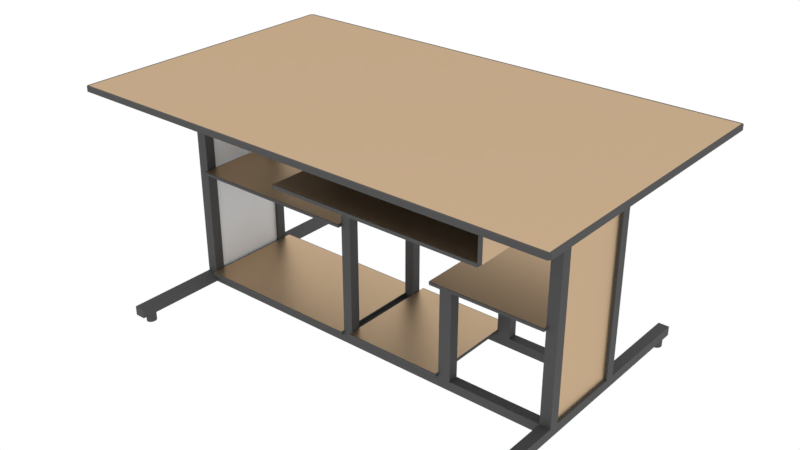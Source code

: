 # Source: table.blend  (saved by Blender 2.80.75; exported with 4.5.12 LTS)
import bpy
from mathutils import Matrix  # noqa: F401  (used for matrix-valued properties, if any)

bpy.ops.wm.read_factory_settings(use_empty=True)
scene = bpy.context.scene
scene.name = 'Scene'

# ---- collections
col_collection_1 = bpy.data.collections.new('Collection 1'); scene.collection.children.link(col_collection_1)

# ---- materials (node trees are filled in below, after node groups)
mat_table1 = bpy.data.materials.new('Table1')
mat_table1.alpha_threshold = 0.0
mat_table1.diffuse_color = (0.1734, 0.1734, 0.1734, 1.0)
mat_table1.roughness = 0.5
mat_table1_3 = bpy.data.materials.new('Table1_3')
mat_table1_3.alpha_threshold = 0.0
mat_table1_3.roughness = 0.5
mat_table1_2 = bpy.data.materials.new('Table1_2')
mat_table1_2.alpha_threshold = 0.0
mat_table1_2.diffuse_color = (0.8, 0.6824, 0.4374, 1.0)
mat_table1_2.roughness = 0.5

# ---- material node trees
mat_table1.use_nodes = True; mat_table1.node_tree.nodes.clear()
_N = mat_table1.node_tree.nodes; _L = mat_table1.node_tree.links
n0 = _N.new('ShaderNodeOutputMaterial'); n0.name = 'Material Output'; n0.location = (300, 300)
n1 = _N.new('ShaderNodeBsdfAnisotropic'); n1.name = 'Glossy BSDF'; n1.location = (10, 300)
n1.distribution = 'GGX'
n1.inputs[0].default_value = (0.1523, 0.1523, 0.1523, 1.0)
n1.inputs[1].default_value = 0.8303
_L.new(n1.outputs[0], n0.inputs[0])
n0.is_active_output = True
mat_table1_3.use_nodes = True; mat_table1_3.node_tree.nodes.clear()
_N = mat_table1_3.node_tree.nodes; _L = mat_table1_3.node_tree.links
n0 = _N.new('ShaderNodeOutputMaterial'); n0.name = 'Material Output'; n0.location = (300, 300)
n1 = _N.new('ShaderNodeBsdfDiffuse'); n1.name = 'Diffuse BSDF'; n1.location = (10, 300)
_L.new(n1.outputs[0], n0.inputs[0])
n0.is_active_output = True
mat_table1_2.use_nodes = True; mat_table1_2.node_tree.nodes.clear()
_N = mat_table1_2.node_tree.nodes; _L = mat_table1_2.node_tree.links
n0 = _N.new('ShaderNodeOutputMaterial'); n0.name = 'Material Output'; n0.location = (300, 300)
n1 = _N.new('ShaderNodeBsdfAnisotropic'); n1.name = 'Glossy BSDF'; n1.location = (10, 300)
n1.distribution = 'GGX'
n1.inputs[0].default_value = (0.6152, 0.4409, 0.2792, 1.0)
n1.inputs[1].default_value = 0.4264
_L.new(n1.outputs[0], n0.inputs[0])
n0.is_active_output = True

# ---- world
world_world = bpy.data.worlds.new('World'); scene.world = world_world
world_world.color = (1.0, 1.0, 1.0)
world_world.use_sun_shadow = False
world_world.sun_shadow_jitter_overblur = 0.0
world_world.cycles.sampling_method = 'MANUAL'

# ---- meshes
me_cube_337 = bpy.data.meshes.new('Cube.337')
me_cube_337.from_pydata([(-75.53, -0.1207, 2.017), (-75.53, -0.1207, 4.017), (-75.53, 2.423, 2.017), (-75.53, 2.423, 4.017), (-73.53, -0.1207, 2.017), (-73.53, -0.1207, 4.017), (-73.53, 2.423, 2.017), (-73.53, 2.423, 4.017), (-1.693, -0.1207, 2.017), (-1.693, -0.1207, 4.017), (-1.693, 2.423, 2.017), (-1.693, 2.423, 4.017), (0.3072, -0.1207, 2.017), (0.3072, -0.1207, 4.017), (0.3072, 2.423, 2.017), (0.3072, 2.423, 4.017), (-75.53, 0.6854, 4.017), (-75.53, 0.7751, 4.017), (-75.53, 0.7751, 2.017), (-75.53, 0.6854, 2.017), (-73.53, 0.7751, 4.017), (-73.53, 0.6854, 4.017), (-73.53, 0.6854, 2.017), (-73.53, 0.7751, 2.017), (-75.53, 1.447, 4.017), (-75.53, 1.532, 4.017), (-73.53, 1.447, 2.017), (-73.53, 1.532, 2.017), (-75.53, 1.532, 2.017), (-75.53, 1.447, 2.017), (-73.53, 1.532, 4.017), (-73.53, 1.447, 4.017), (-1.693, 1.532, 4.017), (-1.693, 1.532, 2.017), (0.3072, 1.532, 4.017), (0.3072, 1.532, 2.017), (-1.693, 1.447, 2.017), (0.3072, 1.447, 4.017), (-1.693, 1.447, 4.017), (0.3072, 1.447, 2.017), (-1.693, 0.7751, 2.017), (0.3072, 0.7751, 4.017), (-1.693, 0.7751, 4.017), (0.3072, 0.7751, 2.017), (-1.693, 0.6854, 2.017), (0.3072, 0.6854, 4.017), (-1.693, 0.6854, 4.017), (0.3072, 0.6854, 2.017), (-75.53, 0.6854, 48.46), (-75.53, 0.7751, 48.46), (-73.53, 1.447, 48.46), (-73.53, 0.7751, 48.46), (-73.53, 0.6854, 48.46), (-75.53, 1.447, 48.46), (-75.53, 1.532, 48.46), (-73.53, 1.532, 48.46), (-1.693, 1.447, 48.46), (-1.693, 1.532, 48.46), (0.3072, 1.532, 48.46), (0.3072, 1.447, 48.46), (-1.693, 0.7751, 48.46), (0.3072, 0.7751, 48.46), (-1.693, 0.6854, 48.46), (0.3072, 0.6854, 48.46), (-1.136, 0.7751, 4.017), (-1.136, 1.447, 4.017), (-1.136, 0.7751, 48.46), (-1.136, 1.447, 48.46), (-0.1849, 1.447, 48.46), (-0.1849, 1.447, 4.017), (-0.1849, 0.7751, 4.017), (-0.1849, 0.7751, 48.46), (-74.06, 1.447, 4.017), (-74.06, 0.7751, 4.017), (-74.06, 1.447, 48.46), (-74.06, 0.7751, 48.46), (-75.17, 0.7751, 4.017), (-75.17, 1.447, 4.017), (-75.17, 0.7751, 48.46), (-75.17, 1.447, 48.46), (-41.29, 0.7751, 4.017), (-41.29, 0.7751, 2.017), (-41.29, 0.6854, 2.017), (-41.29, 0.6854, 4.017), (-39.47, 0.7751, 4.017), (-39.47, 0.7751, 2.017), (-39.47, 0.6854, 2.017), (-39.47, 0.6854, 4.017), (-39.47, 1.447, 2.017), (-39.47, 1.447, 4.017), (-39.47, 1.532, 4.017), (-39.47, 1.532, 2.017), (-41.29, 1.447, 4.017), (-41.29, 1.532, 4.017), (-41.29, 1.532, 2.017), (-41.29, 1.447, 2.017), (-39.47, 0.6854, 48.46), (-41.29, 0.6854, 48.46), (-41.29, 0.7751, 48.46), (-39.47, 0.7751, 48.46), (-39.47, 1.447, 48.46), (-39.47, 1.532, 48.46), (-41.29, 1.447, 48.46), (-41.29, 1.532, 48.46), (-21.0, 0.7751, 4.017), (-21.0, 0.7751, 2.017), (-21.0, 0.6854, 2.017), (-21.0, 0.6854, 4.017), (-18.72, 0.7751, 4.017), (-18.72, 0.7751, 2.017), (-18.72, 0.6854, 2.017), (-18.72, 0.6854, 4.017), (-21.0, 1.447, 2.017), (-21.0, 1.447, 4.017), (-21.0, 1.532, 4.017), (-21.0, 1.532, 2.017), (-18.52, 1.447, 2.017), (-18.52, 1.447, 4.017), (-18.52, 1.532, 4.017), (-18.52, 1.532, 2.017), (-18.72, 0.6854, 23.44), (-21.0, 0.6854, 23.44), (-21.0, 0.7751, 23.44), (-18.72, 0.7751, 23.44), (-18.52, 1.447, 23.44), (-21.0, 1.447, 23.44), (-18.52, 1.532, 23.44), (-21.0, 1.532, 23.44), (-39.47, 0.7751, 41.38), (-39.47, 0.6854, 41.38), (-41.29, 0.7751, 41.38), (-41.29, 0.6854, 41.38), (-39.47, 0.7751, 42.93), (-41.29, 0.7751, 42.93), (-41.29, 0.6854, 42.93), (-39.47, 0.6854, 42.93), (0.3072, 1.447, 41.38), (0.3072, 1.532, 41.38), (-1.693, 1.532, 41.38), (0.3072, 0.7751, 41.38), (0.3072, 0.6854, 41.38), (-1.693, 0.6854, 41.38), (-1.693, 0.7751, 41.38), (-1.693, 1.447, 41.38), (-1.136, 0.7751, 41.38), (-1.136, 1.447, 41.38), (-0.1849, 1.447, 41.38), (-0.1849, 0.7751, 41.38), (-1.693, 1.532, 42.75), (0.3072, 0.7751, 42.75), (-1.693, 1.447, 42.75), (-1.136, 1.447, 42.75), (-0.1849, 0.7751, 42.75), (0.3072, 1.447, 42.75), (0.3072, 1.532, 42.75), (0.3072, 0.6854, 42.75), (-1.693, 0.6854, 42.75), (-1.693, 0.7751, 42.75), (-1.136, 0.7751, 42.75), (-0.1849, 1.447, 42.75), (-39.47, 1.447, 41.1), (-41.29, 1.447, 41.1), (-41.29, 1.532, 41.1), (-39.47, 1.532, 41.1), (-39.47, 1.447, 42.83), (-41.29, 1.447, 42.83), (-41.29, 1.532, 42.83), (-39.47, 1.532, 42.83), (-82.35, -0.09106, 48.48), (-82.7, -0.07281, 48.48), (-82.35, -0.07281, 48.46), (-82.35, -0.09106, 49.59), (-82.35, -0.07281, 49.61), (-82.7, -0.07281, 49.59), (-82.35, 2.427, 48.48), (-82.35, 2.409, 48.46), (-82.7, 2.409, 48.48), (-82.35, 2.409, 49.61), (-82.35, 2.427, 49.59), (-82.7, 2.409, 49.59), (7.806, -0.09106, 48.48), (7.806, -0.07281, 48.46), (8.157, -0.07281, 48.48), (7.806, -0.07281, 49.61), (7.806, -0.09106, 49.59), (8.157, -0.07281, 49.59), (8.157, 2.409, 48.48), (7.806, 2.409, 48.46), (7.806, 2.427, 48.48), (7.806, 2.409, 49.61), (8.157, 2.409, 49.59), (7.806, 2.427, 49.59), (-73.33, 0.6457, 3.982), (-73.44, 0.6511, 3.982), (-73.33, 0.6511, 3.972), (-73.33, 0.6457, 4.633), (-73.33, 0.6511, 4.644), (-73.44, 0.6511, 4.633), (-73.33, 1.578, 3.982), (-73.33, 1.572, 3.972), (-73.44, 1.572, 3.982), (-73.33, 1.572, 4.644), (-73.33, 1.578, 4.633), (-73.44, 1.572, 4.633), (-41.29, 0.6457, 3.982), (-41.29, 0.6511, 3.972), (-41.18, 0.6511, 3.982), (-41.29, 0.6511, 4.644), (-41.29, 0.6457, 4.633), (-41.18, 0.6511, 4.633), (-41.18, 1.572, 3.982), (-41.29, 1.572, 3.972), (-41.29, 1.578, 3.982), (-41.29, 1.572, 4.644), (-41.18, 1.572, 4.633), (-41.29, 1.578, 4.633), (-73.33, 0.6457, 27.66), (-73.44, 0.6511, 27.66), (-73.33, 0.6511, 27.65), (-73.33, 0.6457, 28.31), (-73.33, 0.6511, 28.32), (-73.44, 0.6511, 28.31), (-73.33, 1.578, 27.66), (-73.33, 1.572, 27.65), (-73.44, 1.572, 27.66), (-73.33, 1.572, 28.32), (-73.33, 1.578, 28.31), (-73.44, 1.572, 28.31), (-41.29, 0.6457, 27.66), (-41.29, 0.6511, 27.65), (-41.18, 0.6511, 27.66), (-41.29, 0.6511, 28.32), (-41.29, 0.6457, 28.31), (-41.18, 0.6511, 28.31), (-41.18, 1.572, 27.66), (-41.29, 1.572, 27.65), (-41.29, 1.578, 27.66), (-41.29, 1.572, 28.32), (-41.18, 1.572, 28.31), (-41.29, 1.578, 28.31), (-39.34, 0.6457, 4.457), (-39.4, 0.6511, 4.457), (-39.34, 0.6511, 4.447), (-39.34, 0.6457, 5.109), (-39.34, 0.6511, 5.119), (-39.4, 0.6511, 5.109), (-39.34, 1.578, 4.457), (-39.34, 1.572, 4.447), (-39.4, 1.572, 4.457), (-39.34, 1.572, 5.119), (-39.34, 1.578, 5.109), (-39.4, 1.572, 5.109), (-21.0, 0.6457, 4.457), (-21.0, 0.6511, 4.447), (-20.94, 0.6511, 4.457), (-21.0, 0.6511, 5.119), (-21.0, 0.6457, 5.109), (-20.94, 0.6511, 5.109), (-20.94, 1.572, 4.457), (-21.0, 1.572, 4.447), (-21.0, 1.578, 4.457), (-21.0, 1.572, 5.119), (-20.94, 1.572, 5.109), (-21.0, 1.578, 5.109), (-22.47, 0.6457, 23.45), (-22.54, 0.6511, 23.45), (-22.47, 0.6511, 23.44), (-22.47, 0.6457, 24.1), (-22.47, 0.6511, 24.11), (-22.54, 0.6511, 24.1), (-22.47, 1.578, 23.45), (-22.47, 1.572, 23.44), (-22.54, 1.572, 23.45), (-22.47, 1.572, 24.11), (-22.47, 1.578, 24.1), (-22.54, 1.572, 24.1), (-1.552, 0.6457, 23.45), (-1.552, 0.6511, 23.44), (-1.483, 0.6511, 23.45), (-1.552, 0.6511, 24.11), (-1.552, 0.6457, 24.1), (-1.483, 0.6511, 24.1), (-1.483, 1.572, 23.45), (-1.552, 1.572, 23.44), (-1.552, 1.578, 23.45), (-1.552, 1.572, 24.11), (-1.483, 1.572, 24.1), (-1.552, 1.578, 24.1), (-39.41, -0.07829, 42.92), (-39.47, -0.07282, 42.92), (-39.41, -0.07282, 42.91), (-39.41, -0.07829, 43.57), (-39.41, -0.07282, 43.58), (-39.47, -0.07282, 43.57), (-39.41, 1.578, 42.92), (-39.41, 1.572, 42.91), (-39.47, 1.572, 42.92), (-39.41, 1.572, 43.58), (-39.41, 1.578, 43.57), (-39.47, 1.572, 43.57), (-2.625, -0.07829, 42.92), (-2.625, -0.07282, 42.91), (-2.556, -0.07282, 42.92), (-2.625, -0.07282, 43.58), (-2.625, -0.07829, 43.57), (-2.556, -0.07282, 43.57), (-2.556, 1.572, 42.92), (-2.625, 1.572, 42.91), (-2.625, 1.578, 42.92), (-2.625, 1.572, 43.58), (-2.556, 1.572, 43.57), (-2.625, 1.578, 43.57), (-2.568, -0.07829, 48.39), (-2.568, -0.07282, 48.46), (-2.578, -0.07282, 48.39), (-1.917, -0.07829, 48.39), (-1.907, -0.07282, 48.39), (-1.917, -0.07282, 48.46), (-2.568, 1.578, 48.39), (-2.578, 1.572, 48.39), (-2.568, 1.572, 48.46), (-1.907, 1.572, 48.39), (-1.917, 1.578, 48.39), (-1.917, 1.572, 48.46), (-2.568, -0.07829, 43.57), (-2.578, -0.07282, 43.57), (-2.568, -0.07282, 43.5), (-1.907, -0.07282, 43.57), (-1.917, -0.07829, 43.57), (-1.917, -0.07282, 43.5), (-2.568, 1.572, 43.5), (-2.578, 1.572, 43.57), (-2.568, 1.578, 43.57), (-1.907, 1.572, 43.57), (-1.917, 1.572, 43.5), (-1.917, 1.578, 43.57), (-0.8437, 0.03609, 9.537e-07), (-0.8437, 0.03609, 2.065), (-0.6759, 0.03522, 9.537e-07), (-0.6759, 0.03522, 2.065), (-0.5145, 0.03267, 9.537e-07), (-0.5145, 0.03267, 2.065), (-0.3658, 0.02853, 9.537e-07), (-0.3658, 0.02853, 2.065), (-0.2354, 0.02295, 9.537e-07), (-0.2354, 0.02295, 2.065), (-0.1284, 0.01616, 9.537e-07), (-0.1284, 0.01616, 2.065), (-0.04895, 0.00841, 9.537e-07), (-0.04895, 0.00841, 2.065), (0.0, 0.0, 9.537e-07), (0.0, 0.0, 2.065), (0.01653, -0.008746, 9.537e-07), (0.01653, -0.008746, 2.065), (0.0, -0.01749, 9.537e-07), (0.0, -0.01749, 2.065), (-0.04895, -0.0259, 9.537e-07), (-0.04895, -0.0259, 2.065), (-0.1284, -0.03365, 9.537e-07), (-0.1284, -0.03365, 2.065), (-0.2354, -0.04045, 9.537e-07), (-0.2354, -0.04045, 2.065), (-0.3658, -0.04602, 9.537e-07), (-0.3658, -0.04602, 2.065), (-0.5145, -0.05017, 9.537e-07), (-0.5145, -0.05017, 2.065), (-0.6759, -0.05272, 9.537e-07), (-0.6759, -0.05272, 2.065), (-0.8437, -0.05358, 9.537e-07), (-0.8437, -0.05358, 2.065), (-1.011, -0.05272, 9.537e-07), (-1.011, -0.05272, 2.065), (-1.173, -0.05017, 9.537e-07), (-1.173, -0.05017, 2.065), (-1.322, -0.04602, 9.537e-07), (-1.322, -0.04602, 2.065), (-1.452, -0.04045, 9.537e-07), (-1.452, -0.04045, 2.065), (-1.559, -0.03365, 9.537e-07), (-1.559, -0.03365, 2.065), (-1.638, -0.0259, 9.537e-07), (-1.638, -0.0259, 2.065), (-1.687, -0.01749, 9.537e-07), (-1.687, -0.01749, 2.065), (-1.704, -0.008746, 9.537e-07), (-1.704, -0.008746, 2.065), (-1.687, 0.0, 9.537e-07), (-1.687, 0.0, 2.065), (-1.638, 0.00841, 9.537e-07), (-1.638, 0.00841, 2.065), (-1.559, 0.01616, 9.537e-07), (-1.559, 0.01616, 2.065), (-1.452, 0.02295, 9.537e-07), (-1.452, 0.02295, 2.065), (-1.322, 0.02853, 9.537e-07), (-1.322, 0.02853, 2.065), (-1.173, 0.03267, 9.537e-07), (-1.173, 0.03267, 2.065), (-1.011, 0.03522, 9.537e-07), (-1.011, 0.03522, 2.065), (-0.8437, 2.397, 9.537e-07), (-0.8437, 2.397, 2.065), (-0.6759, 2.396, 9.537e-07), (-0.6759, 2.396, 2.065), (-0.5145, 2.393, 9.537e-07), (-0.5145, 2.393, 2.065), (-0.3658, 2.389, 9.537e-07), (-0.3658, 2.389, 2.065), (-0.2354, 2.384, 9.537e-07), (-0.2354, 2.384, 2.065), (-0.1284, 2.377, 9.537e-07), (-0.1284, 2.377, 2.065), (-0.04895, 2.369, 9.537e-07), (-0.04895, 2.369, 2.065), (0.0, 2.361, 9.537e-07), (0.0, 2.361, 2.065), (0.01653, 2.352, 9.537e-07), (0.01653, 2.352, 2.065), (0.0, 2.343, 9.537e-07), (0.0, 2.343, 2.065), (-0.04895, 2.335, 9.537e-07), (-0.04895, 2.335, 2.065), (-0.1284, 2.327, 9.537e-07), (-0.1284, 2.327, 2.065), (-0.2354, 2.32, 9.537e-07), (-0.2354, 2.32, 2.065), (-0.3658, 2.315, 9.537e-07), (-0.3658, 2.315, 2.065), (-0.5145, 2.31, 9.537e-07), (-0.5145, 2.31, 2.065), (-0.6759, 2.308, 9.537e-07), (-0.6759, 2.308, 2.065), (-0.8437, 2.307, 9.537e-07), (-0.8437, 2.307, 2.065), (-1.011, 2.308, 9.537e-07), (-1.011, 2.308, 2.065), (-1.173, 2.31, 9.537e-07), (-1.173, 2.31, 2.065), (-1.322, 2.315, 9.537e-07), (-1.322, 2.315, 2.065), (-1.452, 2.32, 9.537e-07), (-1.452, 2.32, 2.065), (-1.559, 2.327, 9.537e-07), (-1.559, 2.327, 2.065), (-1.638, 2.335, 9.537e-07), (-1.638, 2.335, 2.065), (-1.687, 2.343, 9.537e-07), (-1.687, 2.343, 2.065), (-1.704, 2.352, 9.537e-07), (-1.704, 2.352, 2.065), (-1.687, 2.361, 9.537e-07), (-1.687, 2.361, 2.065), (-1.638, 2.369, 9.537e-07), (-1.638, 2.369, 2.065), (-1.559, 2.377, 9.537e-07), (-1.559, 2.377, 2.065), (-1.452, 2.384, 9.537e-07), (-1.452, 2.384, 2.065), (-1.322, 2.389, 9.537e-07), (-1.322, 2.389, 2.065), (-1.173, 2.393, 9.537e-07), (-1.173, 2.393, 2.065), (-1.011, 2.396, 9.537e-07), (-1.011, 2.396, 2.065), (-74.55, 2.397, -1.431e-05), (-74.55, 2.397, 2.064), (-74.38, 2.396, -1.431e-05), (-74.38, 2.396, 2.064), (-74.22, 2.393, -1.431e-05), (-74.22, 2.393, 2.064), (-74.07, 2.389, -1.431e-05), (-74.07, 2.389, 2.064), (-73.94, 2.384, -1.431e-05), (-73.94, 2.384, 2.064), (-73.83, 2.377, -1.431e-05), (-73.83, 2.377, 2.064), (-73.75, 2.369, -1.431e-05), (-73.75, 2.369, 2.064), (-73.7, 2.361, -1.431e-05), (-73.7, 2.361, 2.064), (-73.69, 2.352, -1.431e-05), (-73.69, 2.352, 2.064), (-73.7, 2.343, -1.431e-05), (-73.7, 2.343, 2.064), (-73.75, 2.335, -1.431e-05), (-73.75, 2.335, 2.064), (-73.83, 2.327, -1.431e-05), (-73.83, 2.327, 2.064), (-73.94, 2.32, -1.431e-05), (-73.94, 2.32, 2.064), (-74.07, 2.315, -1.431e-05), (-74.07, 2.315, 2.064), (-74.22, 2.31, -1.431e-05), (-74.22, 2.31, 2.064), (-74.38, 2.308, -1.431e-05), (-74.38, 2.308, 2.064), (-74.55, 2.307, -1.431e-05), (-74.55, 2.307, 2.064), (-74.72, 2.308, -1.431e-05), (-74.72, 2.308, 2.064), (-74.88, 2.31, -1.431e-05), (-74.88, 2.31, 2.064), (-75.03, 2.315, -1.431e-05), (-75.03, 2.315, 2.064), (-75.16, 2.32, -1.431e-05), (-75.16, 2.32, 2.064), (-75.26, 2.327, -1.431e-05), (-75.26, 2.327, 2.064), (-75.34, 2.335, -1.431e-05), (-75.34, 2.335, 2.064), (-75.39, 2.343, -1.431e-05), (-75.39, 2.343, 2.064), (-75.41, 2.352, -1.431e-05), (-75.41, 2.352, 2.064), (-75.39, 2.361, -1.431e-05), (-75.39, 2.361, 2.064), (-75.34, 2.369, -1.431e-05), (-75.34, 2.369, 2.064), (-75.26, 2.377, -1.431e-05), (-75.26, 2.377, 2.064), (-75.16, 2.384, -1.431e-05), (-75.16, 2.384, 2.064), (-75.03, 2.389, -1.431e-05), (-75.03, 2.389, 2.064), (-74.88, 2.393, -1.431e-05), (-74.88, 2.393, 2.064), (-74.72, 2.396, -1.431e-05), (-74.72, 2.396, 2.064), (-74.55, 0.03609, -1.431e-05), (-74.55, 0.03609, 2.064), (-74.38, 0.03522, -1.431e-05), (-74.38, 0.03522, 2.064), (-74.22, 0.03267, -1.431e-05), (-74.22, 0.03267, 2.064), (-74.07, 0.02853, -1.431e-05), (-74.07, 0.02853, 2.064), (-73.94, 0.02295, -1.431e-05), (-73.94, 0.02295, 2.064), (-73.83, 0.01616, -1.431e-05), (-73.83, 0.01616, 2.064), (-73.75, 0.00841, -1.431e-05), (-73.75, 0.00841, 2.064), (-73.7, 0.0, -1.431e-05), (-73.7, 0.0, 2.064), (-73.69, -0.008746, -1.431e-05), (-73.69, -0.008746, 2.064), (-73.7, -0.01749, -1.431e-05), (-73.7, -0.01749, 2.064), (-73.75, -0.0259, -1.431e-05), (-73.75, -0.0259, 2.064), (-73.83, -0.03365, -1.431e-05), (-73.83, -0.03365, 2.064), (-73.94, -0.04045, -1.431e-05), (-73.94, -0.04045, 2.064), (-74.07, -0.04602, -1.431e-05), (-74.07, -0.04602, 2.064), (-74.22, -0.05017, -1.431e-05), (-74.22, -0.05017, 2.064), (-74.38, -0.05272, -1.431e-05), (-74.38, -0.05272, 2.064), (-74.55, -0.05358, -1.431e-05), (-74.55, -0.05358, 2.064), (-74.72, -0.05272, -1.431e-05), (-74.72, -0.05272, 2.064), (-74.88, -0.05017, -1.431e-05), (-74.88, -0.05017, 2.064), (-75.03, -0.04602, -1.431e-05), (-75.03, -0.04602, 2.064), (-75.16, -0.04045, -1.431e-05), (-75.16, -0.04045, 2.064), (-75.26, -0.03365, -1.431e-05), (-75.26, -0.03365, 2.064), (-75.34, -0.0259, -1.431e-05), (-75.34, -0.0259, 2.064), (-75.39, -0.01749, -1.431e-05), (-75.39, -0.01749, 2.064), (-75.41, -0.008746, -1.431e-05), (-75.41, -0.008746, 2.064), (-75.39, 0.0, -1.431e-05), (-75.39, 0.0, 2.064), (-75.34, 0.00841, -1.431e-05), (-75.34, 0.00841, 2.064), (-75.26, 0.01616, -1.431e-05), (-75.26, 0.01616, 2.064), (-75.16, 0.02295, -1.431e-05), (-75.16, 0.02295, 2.064), (-75.03, 0.02853, -1.431e-05), (-75.03, 0.02853, 2.064), (-74.88, 0.03267, -1.431e-05), (-74.88, 0.03267, 2.064), (-74.72, 0.03522, -1.431e-05), (-74.72, 0.03522, 2.064)], [], [(25, 3, 2, 28), (3, 7, 6, 2), (21, 5, 4, 22), (5, 1, 0, 4), (28, 2, 6, 27), (30, 7, 3, 25), (32, 11, 10, 33), (11, 15, 14, 10), (45, 13, 12, 47), (13, 9, 8, 12), (33, 10, 14, 35), (34, 15, 11, 32), (5, 21, 16, 1), (31, 30, 55, 50), (0, 19, 22, 4), (19, 18, 23, 22), (31, 20, 23, 26), (1, 16, 19, 0), (16, 17, 18, 19), (7, 30, 27, 6), (109, 40, 44, 110), (25, 24, 53, 54), (155, 149, 61, 63), (18, 29, 26, 23), (29, 28, 27, 26), (17, 24, 29, 18), (24, 25, 28, 29), (17, 16, 48, 49), (36, 33, 35, 39), (15, 34, 35, 14), (108, 42, 40, 109), (42, 38, 36, 40), (40, 36, 39, 43), (153, 154, 58, 59), (34, 37, 39, 35), (154, 148, 57, 58), (44, 40, 43, 47), (37, 41, 43, 39), (9, 46, 44, 8), (8, 44, 47, 12), (13, 45, 46, 9), (41, 45, 47, 43), (116, 36, 38, 117), (117, 38, 32, 118), (118, 32, 33, 119), (119, 33, 36, 116), (110, 44, 46, 111), (111, 46, 42, 108), (52, 51, 49, 48), (51, 50, 53, 49), (50, 55, 54, 53), (59, 58, 57, 56), (61, 59, 56, 60), (63, 61, 60, 62), (156, 155, 63, 62), (21, 20, 51, 52), (157, 156, 62, 60), (24, 17, 76, 77), (51, 20, 73, 75), (30, 25, 54, 55), (139, 41, 70, 147), (148, 150, 56, 57), (60, 56, 67, 66), (16, 21, 52, 48), (151, 158, 66, 67), (38, 42, 64, 65), (157, 60, 66, 158), (143, 38, 65, 145), (152, 159, 68, 71), (41, 37, 69, 70), (153, 59, 68, 159), (59, 61, 71, 68), (73, 72, 74, 75), (20, 31, 72, 73), (50, 51, 75, 74), (31, 50, 74, 72), (77, 76, 78, 79), (17, 49, 78, 76), (49, 53, 79, 78), (53, 24, 77, 79), (21, 83, 80, 20), (22, 82, 83, 21), (20, 80, 81, 23), (23, 81, 82, 22), (135, 132, 99, 96), (82, 86, 87, 83), (102, 100, 101, 103), (81, 85, 86, 82), (94, 91, 88, 95), (93, 90, 91, 94), (165, 164, 100, 102), (97, 96, 99, 98), (26, 95, 92, 31), (31, 92, 93, 30), (30, 93, 94, 27), (27, 94, 95, 26), (85, 88, 89, 84), (84, 89, 92, 80), (80, 92, 95, 81), (81, 95, 88, 85), (132, 133, 98, 99), (133, 134, 97, 98), (166, 165, 102, 103), (167, 166, 103, 101), (164, 167, 101, 100), (134, 135, 96, 97), (87, 107, 104, 84), (86, 106, 107, 87), (84, 104, 105, 85), (85, 105, 106, 86), (108, 104, 122, 123), (106, 110, 111, 107), (104, 108, 109, 105), (105, 109, 110, 106), (91, 115, 112, 88), (90, 114, 115, 91), (89, 113, 114, 90), (88, 112, 113, 89), (115, 119, 116, 112), (114, 118, 119, 115), (111, 108, 123, 120), (112, 116, 117, 113), (121, 120, 123, 122), (125, 124, 126, 127), (104, 107, 121, 122), (113, 117, 124, 125), (117, 118, 126, 124), (114, 113, 125, 127), (118, 114, 127, 126), (107, 111, 120, 121), (83, 87, 129, 131), (80, 83, 131, 130), (84, 80, 130, 128), (87, 84, 128, 129), (131, 129, 135, 134), (130, 131, 134, 133), (128, 130, 133, 132), (148, 167, 164, 150), (37, 136, 146, 69), (70, 69, 146, 147), (150, 143, 145, 151), (42, 142, 144, 64), (65, 64, 144, 145), (32, 38, 143, 138), (149, 139, 147, 152), (42, 46, 141, 142), (46, 45, 140, 141), (34, 32, 138, 137), (37, 34, 137, 136), (45, 41, 139, 140), (61, 149, 152, 71), (56, 150, 151, 67), (136, 153, 159, 146), (147, 146, 159, 152), (142, 157, 158, 144), (145, 144, 158, 151), (138, 163, 167, 148), (141, 140, 155, 156), (137, 138, 148, 154), (136, 137, 154, 153), (140, 139, 149, 155), (89, 90, 163, 160), (90, 93, 162, 163), (93, 92, 161, 162), (92, 89, 160, 161), (163, 162, 166, 167), (162, 161, 165, 166), (161, 160, 164, 165), (135, 156, 157, 132), (132, 157, 142, 128), (128, 142, 141, 129), (129, 141, 156, 135), (150, 164, 160, 143), (143, 160, 163, 138), (170, 175, 187, 181), (190, 185, 182, 186), (183, 189, 177, 172), (184, 171, 168, 180), (178, 191, 188, 174), (168, 169, 170), (171, 172, 173), (174, 175, 176), (177, 178, 179), (180, 181, 182), (183, 184, 185), (186, 187, 188), (189, 190, 191), (168, 171, 173, 169), (172, 177, 179, 173), (178, 174, 176, 179), (175, 170, 169, 176), (177, 189, 191, 178), (190, 186, 188, 191), (187, 175, 174, 188), (189, 183, 185, 190), (184, 180, 182, 185), (181, 187, 186, 182), (183, 172, 171, 184), (170, 181, 180, 168), (173, 179, 176, 169), (194, 199, 211, 205), (214, 209, 206, 210), (207, 213, 201, 196), (208, 195, 192, 204), (202, 215, 212, 198), (192, 193, 194), (195, 196, 197), (198, 199, 200), (201, 202, 203), (204, 205, 206), (207, 208, 209), (210, 211, 212), (213, 214, 215), (192, 195, 197, 193), (196, 201, 203, 197), (202, 198, 200, 203), (199, 194, 193, 200), (201, 213, 215, 202), (214, 210, 212, 215), (211, 199, 198, 212), (213, 207, 209, 214), (208, 204, 206, 209), (205, 211, 210, 206), (207, 196, 195, 208), (194, 205, 204, 192), (197, 203, 200, 193), (218, 223, 235, 229), (238, 233, 230, 234), (231, 237, 225, 220), (232, 219, 216, 228), (226, 239, 236, 222), (216, 217, 218), (219, 220, 221), (222, 223, 224), (225, 226, 227), (228, 229, 230), (231, 232, 233), (234, 235, 236), (237, 238, 239), (216, 219, 221, 217), (220, 225, 227, 221), (226, 222, 224, 227), (223, 218, 217, 224), (225, 237, 239, 226), (238, 234, 236, 239), (235, 223, 222, 236), (237, 231, 233, 238), (232, 228, 230, 233), (229, 235, 234, 230), (231, 220, 219, 232), (218, 229, 228, 216), (221, 227, 224, 217), (242, 247, 259, 253), (262, 257, 254, 258), (255, 261, 249, 244), (256, 243, 240, 252), (250, 263, 260, 246), (240, 241, 242), (243, 244, 245), (246, 247, 248), (249, 250, 251), (252, 253, 254), (255, 256, 257), (258, 259, 260), (261, 262, 263), (240, 243, 245, 241), (244, 249, 251, 245), (250, 246, 248, 251), (247, 242, 241, 248), (249, 261, 263, 250), (262, 258, 260, 263), (259, 247, 246, 260), (261, 255, 257, 262), (256, 252, 254, 257), (253, 259, 258, 254), (255, 244, 243, 256), (242, 253, 252, 240), (245, 251, 248, 241), (266, 271, 283, 277), (286, 281, 278, 282), (279, 285, 273, 268), (280, 267, 264, 276), (274, 287, 284, 270), (264, 265, 266), (267, 268, 269), (270, 271, 272), (273, 274, 275), (276, 277, 278), (279, 280, 281), (282, 283, 284), (285, 286, 287), (264, 267, 269, 265), (268, 273, 275, 269), (274, 270, 272, 275), (271, 266, 265, 272), (273, 285, 287, 274), (286, 282, 284, 287), (283, 271, 270, 284), (285, 279, 281, 286), (280, 276, 278, 281), (277, 283, 282, 278), (279, 268, 267, 280), (266, 277, 276, 264), (269, 275, 272, 265), (290, 295, 307, 301), (310, 305, 302, 306), (303, 309, 297, 292), (304, 291, 288, 300), (298, 311, 308, 294), (288, 289, 290), (291, 292, 293), (294, 295, 296), (297, 298, 299), (300, 301, 302), (303, 304, 305), (306, 307, 308), (309, 310, 311), (288, 291, 293, 289), (292, 297, 299, 293), (298, 294, 296, 299), (295, 290, 289, 296), (297, 309, 311, 298), (310, 306, 308, 311), (307, 295, 294, 308), (309, 303, 305, 310), (304, 300, 302, 305), (301, 307, 306, 302), (303, 292, 291, 304), (290, 301, 300, 288), (293, 299, 296, 289), (314, 319, 331, 325), (334, 329, 326, 330), (327, 333, 321, 316), (328, 315, 312, 324), (322, 335, 332, 318), (312, 313, 314), (315, 316, 317), (318, 319, 320), (321, 322, 323), (324, 325, 326), (327, 328, 329), (330, 331, 332), (333, 334, 335), (312, 315, 317, 313), (316, 321, 323, 317), (322, 318, 320, 323), (319, 314, 313, 320), (321, 333, 335, 322), (334, 330, 332, 335), (331, 319, 318, 332), (333, 327, 329, 334), (328, 324, 326, 329), (325, 331, 330, 326), (327, 316, 315, 328), (314, 325, 324, 312), (317, 323, 320, 313), (336, 337, 339, 338), (338, 339, 341, 340), (340, 341, 343, 342), (342, 343, 345, 344), (344, 345, 347, 346), (346, 347, 349, 348), (348, 349, 351, 350), (350, 351, 353, 352), (352, 353, 355, 354), (354, 355, 357, 356), (356, 357, 359, 358), (358, 359, 361, 360), (360, 361, 363, 362), (362, 363, 365, 364), (364, 365, 367, 366), (366, 367, 369, 368), (368, 369, 371, 370), (370, 371, 373, 372), (372, 373, 375, 374), (374, 375, 377, 376), (376, 377, 379, 378), (378, 379, 381, 380), (380, 381, 383, 382), (382, 383, 385, 384), (384, 385, 387, 386), (386, 387, 389, 388), (388, 389, 391, 390), (390, 391, 393, 392), (392, 393, 395, 394), (394, 395, 397, 396), (339, 337, 399, 397, 395, 393, 391, 389, 387, 385, 383, 381, 379, 377, 375, 373, 371, 369, 367, 365, 363, 361, 359, 357, 355, 353, 351, 349, 347, 345, 343, 341), (398, 399, 337, 336), (396, 397, 399, 398), (336, 338, 340, 342, 344, 346, 348, 350, 352, 354, 356, 358, 360, 362, 364, 366, 368, 370, 372, 374, 376, 378, 380, 382, 384, 386, 388, 390, 392, 394, 396, 398), (400, 401, 403, 402), (402, 403, 405, 404), (404, 405, 407, 406), (406, 407, 409, 408), (408, 409, 411, 410), (410, 411, 413, 412), (412, 413, 415, 414), (414, 415, 417, 416), (416, 417, 419, 418), (418, 419, 421, 420), (420, 421, 423, 422), (422, 423, 425, 424), (424, 425, 427, 426), (426, 427, 429, 428), (428, 429, 431, 430), (430, 431, 433, 432), (432, 433, 435, 434), (434, 435, 437, 436), (436, 437, 439, 438), (438, 439, 441, 440), (440, 441, 443, 442), (442, 443, 445, 444), (444, 445, 447, 446), (446, 447, 449, 448), (448, 449, 451, 450), (450, 451, 453, 452), (452, 453, 455, 454), (454, 455, 457, 456), (456, 457, 459, 458), (458, 459, 461, 460), (403, 401, 463, 461, 459, 457, 455, 453, 451, 449, 447, 445, 443, 441, 439, 437, 435, 433, 431, 429, 427, 425, 423, 421, 419, 417, 415, 413, 411, 409, 407, 405), (462, 463, 401, 400), (460, 461, 463, 462), (400, 402, 404, 406, 408, 410, 412, 414, 416, 418, 420, 422, 424, 426, 428, 430, 432, 434, 436, 438, 440, 442, 444, 446, 448, 450, 452, 454, 456, 458, 460, 462), (464, 465, 467, 466), (466, 467, 469, 468), (468, 469, 471, 470), (470, 471, 473, 472), (472, 473, 475, 474), (474, 475, 477, 476), (476, 477, 479, 478), (478, 479, 481, 480), (480, 481, 483, 482), (482, 483, 485, 484), (484, 485, 487, 486), (486, 487, 489, 488), (488, 489, 491, 490), (490, 491, 493, 492), (492, 493, 495, 494), (494, 495, 497, 496), (496, 497, 499, 498), (498, 499, 501, 500), (500, 501, 503, 502), (502, 503, 505, 504), (504, 505, 507, 506), (506, 507, 509, 508), (508, 509, 511, 510), (510, 511, 513, 512), (512, 513, 515, 514), (514, 515, 517, 516), (516, 517, 519, 518), (518, 519, 521, 520), (520, 521, 523, 522), (522, 523, 525, 524), (467, 465, 527, 525, 523, 521, 519, 517, 515, 513, 511, 509, 507, 505, 503, 501, 499, 497, 495, 493, 491, 489, 487, 485, 483, 481, 479, 477, 475, 473, 471, 469), (526, 527, 465, 464), (524, 525, 527, 526), (464, 466, 468, 470, 472, 474, 476, 478, 480, 482, 484, 486, 488, 490, 492, 494, 496, 498, 500, 502, 504, 506, 508, 510, 512, 514, 516, 518, 520, 522, 524, 526), (528, 529, 531, 530), (530, 531, 533, 532), (532, 533, 535, 534), (534, 535, 537, 536), (536, 537, 539, 538), (538, 539, 541, 540), (540, 541, 543, 542), (542, 543, 545, 544), (544, 545, 547, 546), (546, 547, 549, 548), (548, 549, 551, 550), (550, 551, 553, 552), (552, 553, 555, 554), (554, 555, 557, 556), (556, 557, 559, 558), (558, 559, 561, 560), (560, 561, 563, 562), (562, 563, 565, 564), (564, 565, 567, 566), (566, 567, 569, 568), (568, 569, 571, 570), (570, 571, 573, 572), (572, 573, 575, 574), (574, 575, 577, 576), (576, 577, 579, 578), (578, 579, 581, 580), (580, 581, 583, 582), (582, 583, 585, 584), (584, 585, 587, 586), (586, 587, 589, 588), (531, 529, 591, 589, 587, 585, 583, 581, 579, 577, 575, 573, 571, 569, 567, 565, 563, 561, 559, 557, 555, 553, 551, 549, 547, 545, 543, 541, 539, 537, 535, 533), (590, 591, 529, 528), (588, 589, 591, 590), (528, 530, 532, 534, 536, 538, 540, 542, 544, 546, 548, 550, 552, 554, 556, 558, 560, 562, 564, 566, 568, 570, 572, 574, 576, 578, 580, 582, 584, 586, 588, 590)])
me_cube_337.polygons.foreach_set('material_index', [0, 0, 0, 0, 0, 0, 0, 0, 0, 0, 0, 0, 0, 0, 0, 0, 0, 0, 0, 0, 0, 0, 0, 0, 0, 0, 0, 0, 0, 0, 0, 0, 0, 0, 0, 0, 0, 0, 0, 0, 0, 0, 0, 0, 0, 0, 0, 0, 0, 0, 0, 0, 0, 0, 0, 0, 0, 0, 0, 0, 0, 0, 0, 0, 0, 0, 0, 0, 2, 0, 0, 0, 1, 0, 0, 0, 2, 0, 0, 0, 0, 0, 0, 0, 0, 0, 0, 0, 0, 0, 0, 0, 0, 0, 0, 0, 0, 0, 0, 0, 0, 0, 0, 0, 0, 0, 0, 0, 0, 0, 0, 0, 0, 0, 0, 0, 0, 0, 0, 0, 0, 0, 0, 0, 0, 0, 0, 0, 0, 0, 0, 0, 0, 0, 0, 0, 0, 0, 0, 2, 0, 0, 1, 0, 0, 0, 0, 0, 0, 0, 0, 0, 0, 2, 0, 0, 0, 0, 0, 0, 0, 0, 0, 0, 0, 0, 0, 0, 0, 0, 0, 0, 0, 0, 0, 0, 2, 0, 0, 0, 0, 0, 0, 0, 0, 0, 0, 0, 0, 0, 0, 0, 0, 0, 0, 0, 0, 0, 0, 0, 0, 0, 2, 0, 0, 0, 0, 0, 0, 0, 0, 0, 0, 0, 0, 0, 0, 0, 0, 0, 0, 0, 0, 0, 0, 0, 0, 0, 2, 0, 0, 0, 0, 0, 0, 0, 0, 0, 0, 0, 0, 0, 0, 0, 0, 0, 0, 0, 0, 0, 0, 0, 0, 0, 2, 0, 0, 0, 0, 0, 0, 0, 0, 0, 0, 0, 0, 0, 0, 0, 0, 0, 0, 0, 0, 0, 0, 0, 0, 0, 2, 0, 0, 0, 0, 0, 0, 0, 0, 0, 0, 0, 0, 0, 0, 0, 0, 0, 0, 0, 0, 0, 0, 0, 0, 0, 2, 0, 0, 0, 0, 0, 0, 0, 0, 0, 0, 0, 0, 0, 0, 0, 0, 0, 0, 0, 0, 0, 0, 0, 1, 0, 2, 0, 0, 0, 0, 0, 0, 0, 0, 0, 0, 0, 0, 0, 0, 0, 0, 0, 0, 0, 0, 0, 0, 0, 0, 0, 0, 0, 0, 0, 0, 0, 0, 0, 0, 0, 0, 0, 0, 0, 0, 0, 0, 0, 0, 0, 0, 0, 0, 0, 0, 0, 0, 0, 0, 0, 0, 0, 0, 0, 0, 0, 0, 0, 0, 0, 0, 0, 0, 0, 0, 0, 0, 0, 0, 0, 0, 0, 0, 0, 0, 0, 0, 0, 0, 0, 0, 0, 0, 0, 0, 0, 0, 0, 0, 0, 0, 0, 0, 0, 0, 0, 0, 0, 0, 0, 0, 0, 0, 0, 0, 0, 0, 0, 0, 0, 0, 0, 0, 0, 0, 0, 0, 0, 0, 0, 0, 0, 0, 0, 0, 0, 0, 0, 0, 0, 0, 0, 0, 0, 0, 0, 0, 0, 0, 0, 0, 0, 0, 0, 0, 0, 0, 0, 0, 0, 0, 0, 0, 0])
me_cube_337.materials.append(mat_table1)
me_cube_337.materials.append(mat_table1_3)
me_cube_337.materials.append(mat_table1_2)
me_cube_337.use_remesh_preserve_volume = False
me_cube_337.use_remesh_preserve_attributes = False
me_cube_337.use_mirror_vertex_groups = False
me_cube_337.update()

# ---- objects
ob_cube_328 = bpy.data.objects.new('Cube.328', me_cube_337)

# ---- transforms, parenting, visibility, modifiers, constraints
ob_cube_328.location = (0.0, 0.0, 0.0)
ob_cube_328.scale = (0.07438, 1.593, 0.06438)
ob_cube_328.lineart.crease_threshold = 0.0

# ---- collection membership
col_collection_1.objects.link(ob_cube_328)

# ---- scene / render settings (as saved in the file)
scene.frame_start = 1; scene.frame_end = 250; scene.frame_set(1)
scene.render.engine = 'CYCLES'
scene.render.resolution_percentage = 50
scene.render.dither_intensity = 0.0
scene.cycles.use_denoising = False
scene.cycles.samples = 100
scene.cycles.sampling_pattern = 'TABULATED_SOBOL'
scene.cycles.light_sampling_threshold = 0.0
scene.cycles.use_adaptive_sampling = False
scene.cycles.use_light_tree = False
scene.cycles.blur_glossy = 0.0
scene.cycles.sample_clamp_indirect = 0.0
scene.view_settings.view_transform = 'Standard'
bpy.context.view_layer.update()

# ---- added for rendering (the .blend has no active camera): camera
cam_auto = bpy.data.cameras.new('AutoCamera')
cam_auto.lens = 50.0
cam_auto.sensor_width = 36.0
cam_auto.clip_end = 1000.0
ob_auto_camera = bpy.data.objects.new('AutoCamera', cam_auto)
scene.collection.objects.link(ob_auto_camera)
ob_auto_camera.location = (5.09809, -7.60675, 7.89345)
ob_auto_camera.rotation_euler = (1.09748, -7.21219e-08, 0.694738)
scene.camera = ob_auto_camera
bpy.context.view_layer.update()
